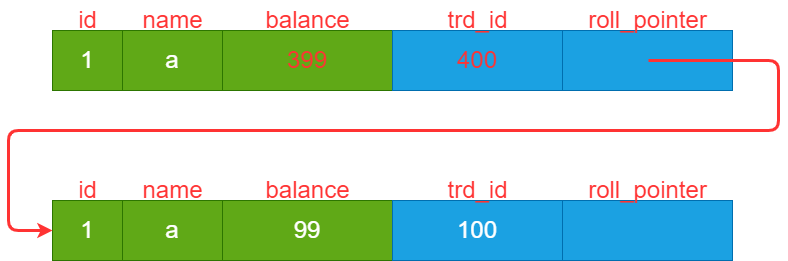

The diagram above was exported from draw.io. Its source (the exported page's mxGraphModel, read from the mxfile embedded in the PNG):
<mxGraphModel dx="1235" dy="877" grid="1" gridSize="10" guides="1" tooltips="1" connect="1" arrows="1" fold="1" page="1" pageScale="1" pageWidth="827" pageHeight="1169" background="#ffffff" math="0" shadow="0">
  <root>
    <mxCell id="0" />
    <mxCell id="1" parent="0" />
    <mxCell id="2" value="&lt;font style=&quot;font-size: 24px;&quot;&gt;1&lt;/font&gt;" style="rounded=0;whiteSpace=wrap;html=1;fillColor=#60a917;fontColor=#ffffff;strokeColor=#2D7600;" parent="1" vertex="1">
      <mxGeometry x="74" y="590" width="70" height="60" as="geometry" />
    </mxCell>
    <mxCell id="4" value="&lt;span style=&quot;&quot;&gt;id&lt;/span&gt;" style="text;html=1;align=center;verticalAlign=middle;resizable=0;points=[];autosize=1;strokeColor=none;fillColor=none;fontSize=24;fontColor=#FF3333;labelBackgroundColor=none;" parent="1" vertex="1">
      <mxGeometry x="89" y="560" width="40" height="40" as="geometry" />
    </mxCell>
    <mxCell id="5" value="&lt;span style=&quot;font-size: 24px;&quot;&gt;a&lt;/span&gt;" style="rounded=0;whiteSpace=wrap;html=1;fillColor=#60a917;fontColor=#ffffff;strokeColor=#2D7600;" parent="1" vertex="1">
      <mxGeometry x="144" y="590" width="100" height="60" as="geometry" />
    </mxCell>
    <mxCell id="6" value="&lt;span style=&quot;&quot;&gt;name&lt;/span&gt;" style="text;html=1;align=center;verticalAlign=middle;resizable=0;points=[];autosize=1;strokeColor=none;fillColor=none;fontSize=24;fontColor=#FF3333;labelBackgroundColor=none;" parent="1" vertex="1">
      <mxGeometry x="154" y="560" width="80" height="40" as="geometry" />
    </mxCell>
    <mxCell id="7" value="&lt;font style=&quot;font-size: 24px;&quot;&gt;99&lt;/font&gt;" style="rounded=0;whiteSpace=wrap;html=1;fillColor=#60a917;fontColor=#ffffff;strokeColor=#2D7600;" parent="1" vertex="1">
      <mxGeometry x="244" y="590" width="170" height="60" as="geometry" />
    </mxCell>
    <mxCell id="8" value="&lt;span style=&quot;&quot;&gt;balance&lt;/span&gt;" style="text;html=1;align=center;verticalAlign=middle;resizable=0;points=[];autosize=1;strokeColor=none;fillColor=none;fontSize=24;fontColor=#FF3333;labelBackgroundColor=none;" parent="1" vertex="1">
      <mxGeometry x="274" y="560" width="110" height="40" as="geometry" />
    </mxCell>
    <mxCell id="9" value="&lt;font style=&quot;font-size: 24px;&quot;&gt;100&lt;/font&gt;" style="rounded=0;whiteSpace=wrap;html=1;fillColor=#1ba1e2;fontColor=#ffffff;strokeColor=#006EAF;" parent="1" vertex="1">
      <mxGeometry x="414" y="590" width="170" height="60" as="geometry" />
    </mxCell>
    <mxCell id="10" value="&lt;span style=&quot;&quot;&gt;trd_id&lt;/span&gt;" style="text;html=1;align=center;verticalAlign=middle;resizable=0;points=[];autosize=1;strokeColor=none;fillColor=none;fontSize=24;fontColor=#FF3333;labelBackgroundColor=none;" parent="1" vertex="1">
      <mxGeometry x="459" y="560" width="80" height="40" as="geometry" />
    </mxCell>
    <mxCell id="11" value="" style="rounded=0;whiteSpace=wrap;html=1;fillColor=#1ba1e2;fontColor=#ffffff;strokeColor=#006EAF;" parent="1" vertex="1">
      <mxGeometry x="584" y="590" width="170" height="60" as="geometry" />
    </mxCell>
    <mxCell id="12" value="&lt;span style=&quot;&quot;&gt;roll_pointer&lt;/span&gt;" style="text;html=1;align=center;verticalAlign=middle;resizable=0;points=[];autosize=1;strokeColor=none;fillColor=none;fontSize=24;fontColor=#FF3333;labelBackgroundColor=none;" parent="1" vertex="1">
      <mxGeometry x="599" y="560" width="140" height="40" as="geometry" />
    </mxCell>
    <mxCell id="13" value="&lt;font color=&quot;#ffffff&quot; style=&quot;font-size: 24px;&quot;&gt;1&lt;/font&gt;" style="rounded=0;whiteSpace=wrap;html=1;fillColor=#60a917;fontColor=#FF3333;strokeColor=#2D7600;labelBackgroundColor=none;" vertex="1" parent="1">
      <mxGeometry x="74" y="420" width="70" height="60" as="geometry" />
    </mxCell>
    <mxCell id="14" value="&lt;span style=&quot;&quot;&gt;id&lt;/span&gt;" style="text;html=1;align=center;verticalAlign=middle;resizable=0;points=[];autosize=1;strokeColor=none;fillColor=none;fontSize=24;fontColor=#FF3333;labelBackgroundColor=none;" vertex="1" parent="1">
      <mxGeometry x="89" y="390" width="40" height="40" as="geometry" />
    </mxCell>
    <mxCell id="15" value="&lt;span style=&quot;font-size: 24px;&quot;&gt;&lt;font color=&quot;#ffffff&quot;&gt;a&lt;/font&gt;&lt;/span&gt;" style="rounded=0;whiteSpace=wrap;html=1;fillColor=#60a917;fontColor=#FF3333;strokeColor=#2D7600;labelBackgroundColor=none;" vertex="1" parent="1">
      <mxGeometry x="144" y="420" width="100" height="60" as="geometry" />
    </mxCell>
    <mxCell id="16" value="&lt;span style=&quot;&quot;&gt;name&lt;/span&gt;" style="text;html=1;align=center;verticalAlign=middle;resizable=0;points=[];autosize=1;strokeColor=none;fillColor=none;fontSize=24;fontColor=#FF3333;labelBackgroundColor=none;" vertex="1" parent="1">
      <mxGeometry x="154" y="390" width="80" height="40" as="geometry" />
    </mxCell>
    <mxCell id="17" value="&lt;font style=&quot;font-size: 24px;&quot;&gt;399&lt;/font&gt;" style="rounded=0;whiteSpace=wrap;html=1;fillColor=#60a917;fontColor=#FF3333;strokeColor=#2D7600;labelBackgroundColor=none;" vertex="1" parent="1">
      <mxGeometry x="244" y="420" width="170" height="60" as="geometry" />
    </mxCell>
    <mxCell id="18" value="&lt;span style=&quot;&quot;&gt;balance&lt;/span&gt;" style="text;html=1;align=center;verticalAlign=middle;resizable=0;points=[];autosize=1;strokeColor=none;fillColor=none;fontSize=24;fontColor=#FF3333;labelBackgroundColor=none;" vertex="1" parent="1">
      <mxGeometry x="274" y="390" width="110" height="40" as="geometry" />
    </mxCell>
    <mxCell id="19" value="&lt;font style=&quot;font-size: 24px;&quot;&gt;400&lt;/font&gt;" style="rounded=0;whiteSpace=wrap;html=1;fillColor=#1ba1e2;fontColor=#FF3333;strokeColor=#006EAF;labelBackgroundColor=none;" vertex="1" parent="1">
      <mxGeometry x="414" y="420" width="170" height="60" as="geometry" />
    </mxCell>
    <mxCell id="20" value="&lt;span style=&quot;&quot;&gt;trd_id&lt;/span&gt;" style="text;html=1;align=center;verticalAlign=middle;resizable=0;points=[];autosize=1;strokeColor=none;fillColor=none;fontSize=24;fontColor=#FF3333;labelBackgroundColor=none;" vertex="1" parent="1">
      <mxGeometry x="459" y="390" width="80" height="40" as="geometry" />
    </mxCell>
    <mxCell id="21" value="" style="rounded=0;whiteSpace=wrap;html=1;fillColor=#1ba1e2;fontColor=#ffffff;strokeColor=#006EAF;labelBackgroundColor=none;" vertex="1" parent="1">
      <mxGeometry x="584" y="420" width="170" height="60" as="geometry" />
    </mxCell>
    <mxCell id="22" value="&lt;span style=&quot;&quot;&gt;roll_pointer&lt;/span&gt;" style="text;html=1;align=center;verticalAlign=middle;resizable=0;points=[];autosize=1;strokeColor=none;fillColor=none;fontSize=24;fontColor=#FF3333;labelBackgroundColor=none;" vertex="1" parent="1">
      <mxGeometry x="599" y="390" width="140" height="40" as="geometry" />
    </mxCell>
    <mxCell id="23" value="" style="endArrow=classic;html=1;fontSize=24;entryX=0;entryY=0.5;entryDx=0;entryDy=0;strokeWidth=3;strokeColor=#FF3333;" edge="1" parent="1">
      <mxGeometry width="50" height="50" relative="1" as="geometry">
        <mxPoint x="670" y="450" as="sourcePoint" />
        <mxPoint x="74" y="620" as="targetPoint" />
        <Array as="points">
          <mxPoint x="800" y="450" />
          <mxPoint x="800" y="520" />
          <mxPoint x="30" y="520" />
          <mxPoint x="30" y="620" />
        </Array>
      </mxGeometry>
    </mxCell>
  </root>
</mxGraphModel>